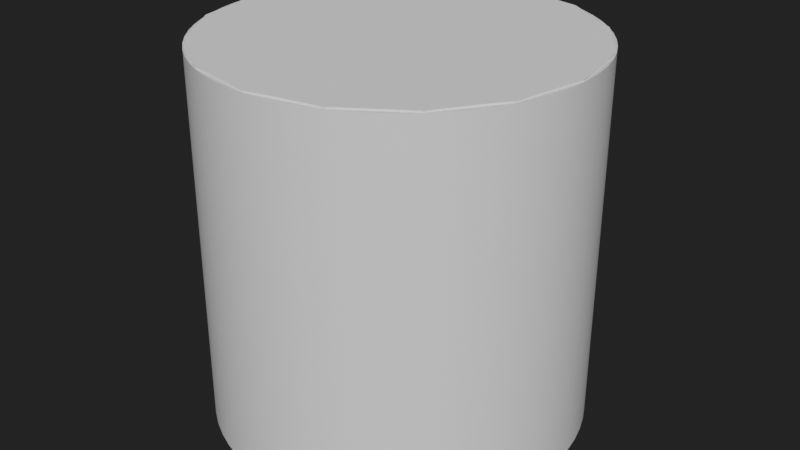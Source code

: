 # Source: IPK.blend  (saved by Blender 2.90.8; exported with 4.5.12 LTS)
import bpy
from mathutils import Matrix  # noqa: F401  (used for matrix-valued properties, if any)

bpy.ops.wm.read_factory_settings(use_empty=True)
scene = bpy.context.scene
scene.name = 'Scene'

# ---- collections
col_collection = bpy.data.collections.new('Collection'); scene.collection.children.link(col_collection)

# ---- materials (node trees are filled in below, after node groups)
mat_kilo = bpy.data.materials.new('Kilo')

# ---- node groups
ng_auto_smooth = bpy.data.node_groups.new('Auto Smooth', 'GeometryNodeTree')
_s = ng_auto_smooth.interface.new_socket(name='Geometry', in_out='OUTPUT', socket_type='NodeSocketGeometry')
_s = ng_auto_smooth.interface.new_socket(name='Geometry', in_out='INPUT', socket_type='NodeSocketGeometry')
_s = ng_auto_smooth.interface.new_socket(name='Angle', in_out='INPUT', socket_type='NodeSocketFloat')
_s.subtype = 'ANGLE'
_s.min_value = 0.0
_s.max_value = 3.142
ng_auto_smooth.is_modifier = True
_N = ng_auto_smooth.nodes; _L = ng_auto_smooth.links
n0 = _N.new('NodeGroupOutput'); n0.name = 'Group Output'; n0.location = (480, -100)
n1 = _N.new('NodeGroupInput'); n1.name = 'Group Input'; n1.location = (-420, -300)
n2 = _N.new('NodeGroupInput'); n2.name = 'Group Input.001'; n2.location = (-60, -100)
n3 = _N.new('GeometryNodeSetShadeSmooth'); n3.name = 'Set Shade Smooth'; n3.location = (120, -100)
n3.domain = 'EDGE'
n4 = _N.new('GeometryNodeSetShadeSmooth'); n4.name = 'Set Shade Smooth.001'; n4.location = (300, -100)
n5 = _N.new('GeometryNodeInputMeshEdgeAngle'); n5.name = 'Edge Angle'; n5.location = (-420, -220)
n6 = _N.new('GeometryNodeInputEdgeSmooth'); n6.name = 'Is Edge Smooth'; n6.location = (-60, -160)
n7 = _N.new('GeometryNodeInputShadeSmooth'); n7.name = 'Is Face Smooth'; n7.location = (-240, -340)
n8 = _N.new('FunctionNodeBooleanMath'); n8.name = 'Boolean Math'; n8.location = (-60, -220)
n9 = _N.new('FunctionNodeCompare'); n9.name = 'Compare'; n9.location = (-240, -180)
n9.operation = 'LESS_EQUAL'
_L.new(n5.outputs[0], n9.inputs[0])
_L.new(n4.outputs[0], n0.inputs[0])
_L.new(n1.outputs[1], n9.inputs[1])
_L.new(n9.outputs[0], n8.inputs[0])
_L.new(n7.outputs[0], n8.inputs[1])
_L.new(n2.outputs[0], n3.inputs[0])
_L.new(n6.outputs[0], n3.inputs[1])
_L.new(n3.outputs[0], n4.inputs[0])
_L.new(n8.outputs[0], n3.inputs[2])
n0.is_active_output = True

# ---- material node trees
mat_kilo.use_nodes = True; mat_kilo.node_tree.nodes.clear()
_N = mat_kilo.node_tree.nodes; _L = mat_kilo.node_tree.links
n0 = _N.new('ShaderNodeBsdfPrincipled'); n0.name = 'Principled BSDF'; n0.location = (10, 300)
n0.distribution = 'GGX'
n0.subsurface_method = 'BURLEY'
n0.inputs[3].default_value = 1.45
n0.inputs[27].default_value = (0.0, 0.0, 0.0, 1.0)
n0.inputs[28].default_value = 1.0
n1 = _N.new('ShaderNodeOutputMaterial'); n1.name = 'Material Output'; n1.location = (300, 300)
_L.new(n0.outputs[0], n1.inputs[0])
n1.is_active_output = True

# ---- world
world_world = bpy.data.worlds.new('World'); scene.world = world_world
world_world.use_nodes = True; world_world.node_tree.nodes.clear()
_N = world_world.node_tree.nodes; _L = world_world.node_tree.links
n0 = _N.new('ShaderNodeOutputWorld'); n0.name = 'World Output'; n0.location = (300, 300)
n1 = _N.new('ShaderNodeBackground'); n1.name = 'Background'; n1.location = (10, 300)
n1.inputs[0].default_value = (0.01599, 0.01599, 0.01599, 1.0)
_L.new(n1.outputs[0], n0.inputs[0])
n0.is_active_output = True
world_world.color = (0.05088, 0.05088, 0.05088)
world_world.use_sun_shadow = False
world_world.sun_shadow_jitter_overblur = 0.0

# ---- meshes
me_cylinder = bpy.data.meshes.new('Cylinder')
me_cylinder.from_pydata([(-0.8118, 1.782, 0.01406), (-0.8118, 1.782, 3.931), (-0.6332, 1.853, 0.01406), (-0.6332, 1.853, 3.931), (-0.4485, 1.906, 0.01406), (-0.4485, 1.906, 3.931), (-0.2595, 1.941, 0.01406), (-0.2595, 1.941, 3.931), (-0.06795, 1.957, 0.01406), (-0.06795, 1.957, 3.931), (0.1242, 1.955, 0.01406), (0.1242, 1.955, 3.931), (0.3152, 1.933, 0.01406), (0.3152, 1.933, 3.931), (0.5032, 1.893, 0.01406), (0.5032, 1.893, 3.931), (0.6863, 1.834, 0.01406), (0.6863, 1.834, 3.931), (0.8627, 1.758, 0.01406), (0.8627, 1.758, 3.931), (1.031, 1.665, 0.01406), (1.031, 1.665, 3.931), (1.189, 1.556, 0.01406), (1.189, 1.556, 3.931), (1.336, 1.432, 0.01406), (1.336, 1.432, 3.931), (1.47, 1.294, 0.01406), (1.47, 1.294, 3.931), (1.59, 1.144, 0.01406), (1.59, 1.144, 3.931), (1.694, 0.9826, 0.01406), (1.694, 0.9826, 3.931), (1.782, 0.8118, 0.01406), (1.782, 0.8118, 3.931), (1.853, 0.6332, 0.01406), (1.853, 0.6332, 3.931), (1.906, 0.4485, 0.01406), (1.906, 0.4485, 3.931), (1.941, 0.2595, 0.01406), (1.941, 0.2595, 3.931), (1.957, 0.06795, 0.01406), (1.957, 0.06795, 3.931), (1.955, -0.1242, 0.01406), (1.955, -0.1242, 3.931), (1.933, -0.3152, 0.01406), (1.933, -0.3152, 3.931), (1.893, -0.5032, 0.01406), (1.893, -0.5032, 3.931), (1.834, -0.6863, 0.01406), (1.834, -0.6863, 3.931), (1.758, -0.8627, 0.01406), (1.758, -0.8627, 3.931), (1.665, -1.031, 0.01406), (1.665, -1.031, 3.931), (1.556, -1.189, 0.01406), (1.556, -1.189, 3.931), (1.432, -1.336, 0.01406), (1.432, -1.336, 3.931), (1.294, -1.47, 0.01406), (1.294, -1.47, 3.931), (1.144, -1.59, 0.01406), (1.144, -1.59, 3.931), (0.9826, -1.694, 0.01406), (0.9826, -1.694, 3.931), (0.8118, -1.782, 0.01406), (0.8118, -1.782, 3.931), (0.6332, -1.853, 0.01406), (0.6332, -1.853, 3.931), (0.4485, -1.906, 0.01406), (0.4485, -1.906, 3.931), (0.2595, -1.941, 0.01406), (0.2595, -1.941, 3.931), (0.06795, -1.957, 0.01406), (0.06795, -1.957, 3.931), (-0.1242, -1.955, 0.01406), (-0.1242, -1.955, 3.931), (-0.3152, -1.933, 0.01406), (-0.3152, -1.933, 3.931), (-0.5032, -1.893, 0.01406), (-0.5032, -1.893, 3.931), (-0.6863, -1.834, 0.01406), (-0.6863, -1.834, 3.931), (-0.8627, -1.758, 0.01406), (-0.8627, -1.758, 3.931), (-1.031, -1.665, 0.01406), (-1.031, -1.665, 3.931), (-1.189, -1.556, 0.01406), (-1.189, -1.556, 3.931), (-1.336, -1.432, 0.01406), (-1.336, -1.432, 3.931), (-1.47, -1.294, 0.01406), (-1.47, -1.294, 3.931), (-1.59, -1.144, 0.01406), (-1.59, -1.144, 3.931), (-1.694, -0.9826, 0.01406), (-1.694, -0.9826, 3.931), (-1.782, -0.8118, 0.01406), (-1.782, -0.8118, 3.931), (-1.853, -0.6332, 0.01406), (-1.853, -0.6332, 3.931), (-1.906, -0.4485, 0.01406), (-1.906, -0.4485, 3.931), (-1.941, -0.2595, 0.01406), (-1.941, -0.2595, 3.931), (-1.957, -0.06795, 0.01406), (-1.957, -0.06795, 3.931), (-1.955, 0.1242, 0.01406), (-1.955, 0.1242, 3.931), (-1.933, 0.3152, 0.01406), (-1.933, 0.3152, 3.931), (-1.893, 0.5032, 0.01406), (-1.893, 0.5032, 3.931), (-1.834, 0.6863, 0.01406), (-1.834, 0.6863, 3.931), (-1.758, 0.8627, 0.01406), (-1.758, 0.8627, 3.931), (-1.665, 1.031, 0.01406), (-1.665, 1.031, 3.931), (-1.556, 1.189, 0.01406), (-1.556, 1.189, 3.931), (-1.432, 1.336, 0.01406), (-1.432, 1.336, 3.931), (-1.294, 1.47, 0.01406), (-1.294, 1.47, 3.931), (-1.144, 1.59, 0.01406), (-1.144, 1.59, 3.931), (-0.9826, 1.694, 0.01406), (-0.9826, 1.694, 3.931)], [], [(0, 1, 3, 2), (2, 3, 5, 4), (4, 5, 7, 6), (6, 7, 9, 8), (8, 9, 11, 10), (10, 11, 13, 12), (12, 13, 15, 14), (14, 15, 17, 16), (16, 17, 19, 18), (18, 19, 21, 20), (20, 21, 23, 22), (22, 23, 25, 24), (24, 25, 27, 26), (26, 27, 29, 28), (28, 29, 31, 30), (30, 31, 33, 32), (32, 33, 35, 34), (34, 35, 37, 36), (36, 37, 39, 38), (38, 39, 41, 40), (40, 41, 43, 42), (42, 43, 45, 44), (44, 45, 47, 46), (46, 47, 49, 48), (48, 49, 51, 50), (50, 51, 53, 52), (52, 53, 55, 54), (54, 55, 57, 56), (56, 57, 59, 58), (58, 59, 61, 60), (60, 61, 63, 62), (62, 63, 65, 64), (64, 65, 67, 66), (66, 67, 69, 68), (68, 69, 71, 70), (70, 71, 73, 72), (72, 73, 75, 74), (74, 75, 77, 76), (76, 77, 79, 78), (78, 79, 81, 80), (80, 81, 83, 82), (82, 83, 85, 84), (84, 85, 87, 86), (86, 87, 89, 88), (88, 89, 91, 90), (90, 91, 93, 92), (92, 93, 95, 94), (94, 95, 97, 96), (96, 97, 99, 98), (98, 99, 101, 100), (100, 101, 103, 102), (102, 103, 105, 104), (104, 105, 107, 106), (106, 107, 109, 108), (108, 109, 111, 110), (110, 111, 113, 112), (112, 113, 115, 114), (114, 115, 117, 116), (116, 117, 119, 118), (118, 119, 121, 120), (120, 121, 123, 122), (122, 123, 125, 124), (3, 1, 127, 125, 123, 121, 119, 117, 115, 113, 111, 109, 107, 105, 103, 101, 99, 97, 95, 93, 91, 89, 87, 85, 83, 81, 79, 77, 75, 73, 71, 69, 67, 65, 63, 61, 59, 57, 55, 53, 51, 49, 47, 45, 43, 41, 39, 37, 35, 33, 31, 29, 27, 25, 23, 21, 19, 17, 15, 13, 11, 9, 7, 5), (124, 125, 127, 126), (126, 127, 1, 0), (0, 2, 4, 6, 8, 10, 12, 14, 16, 18, 20, 22, 24, 26, 28, 30, 32, 34, 36, 38, 40, 42, 44, 46, 48, 50, 52, 54, 56, 58, 60, 62, 64, 66, 68, 70, 72, 74, 76, 78, 80, 82, 84, 86, 88, 90, 92, 94, 96, 98, 100, 102, 104, 106, 108, 110, 112, 114, 116, 118, 120, 122, 124, 126)])
me_cylinder.polygons.foreach_set('use_smooth', [True] * 66)
_uv = me_cylinder.uv_layers.new(name='UVMap')
_uv.uv.foreach_set('vector', [1.0, 0.5, 1.0, 1.0, 0.9844, 1.0, 0.9844, 0.5, 0.9844, 0.5, 0.9844, 1.0, 0.9688, 1.0, 0.9688, 0.5, 0.9688, 0.5, 0.9688, 1.0, 0.9531, 1.0, 0.9531, 0.5, 0.9531, 0.5, 0.9531, 1.0, 0.9375, 1.0, 0.9375, 0.5, 0.9375, 0.5, 0.9375, 1.0, 0.9219, 1.0, 0.9219, 0.5, 0.9219, 0.5, 0.9219, 1.0, 0.9062, 1.0, 0.9062, 0.5, 0.9062, 0.5, 0.9062, 1.0, 0.8906, 1.0, 0.8906, 0.5, 0.8906, 0.5, 0.8906, 1.0, 0.875, 1.0, 0.875, 0.5, 0.875, 0.5, 0.875, 1.0, 0.8594, 1.0, 0.8594, 0.5, 0.8594, 0.5, 0.8594, 1.0, 0.8438, 1.0, 0.8438, 0.5, 0.8438, 0.5, 0.8438, 1.0, 0.8281, 1.0, 0.8281, 0.5, 0.8281, 0.5, 0.8281, 1.0, 0.8125, 1.0, 0.8125, 0.5, 0.8125, 0.5, 0.8125, 1.0, 0.7969, 1.0, 0.7969, 0.5, 0.7969, 0.5, 0.7969, 1.0, 0.7812, 1.0, 0.7812, 0.5, 0.7812, 0.5, 0.7812, 1.0, 0.7656, 1.0, 0.7656, 0.5, 0.7656, 0.5, 0.7656, 1.0, 0.75, 1.0, 0.75, 0.5, 0.75, 0.5, 0.75, 1.0, 0.7344, 1.0, 0.7344, 0.5, 0.7344, 0.5, 0.7344, 1.0, 0.7188, 1.0, 0.7188, 0.5, 0.7188, 0.5, 0.7188, 1.0, 0.7031, 1.0, 0.7031, 0.5, 0.7031, 0.5, 0.7031, 1.0, 0.6875, 1.0, 0.6875, 0.5, 0.6875, 0.5, 0.6875, 1.0, 0.6719, 1.0, 0.6719, 0.5, 0.6719, 0.5, 0.6719, 1.0, 0.6562, 1.0, 0.6562, 0.5, 0.6562, 0.5, 0.6562, 1.0, 0.6406, 1.0, 0.6406, 0.5, 0.6406, 0.5, 0.6406, 1.0, 0.625, 1.0, 0.625, 0.5, 0.625, 0.5, 0.625, 1.0, 0.6094, 1.0, 0.6094, 0.5, 0.6094, 0.5, 0.6094, 1.0, 0.5938, 1.0, 0.5938, 0.5, 0.5938, 0.5, 0.5938, 1.0, 0.5781, 1.0, 0.5781, 0.5, 0.5781, 0.5, 0.5781, 1.0, 0.5625, 1.0, 0.5625, 0.5, 0.5625, 0.5, 0.5625, 1.0, 0.5469, 1.0, 0.5469, 0.5, 0.5469, 0.5, 0.5469, 1.0, 0.5312, 1.0, 0.5312, 0.5, 0.5312, 0.5, 0.5312, 1.0, 0.5156, 1.0, 0.5156, 0.5, 0.5156, 0.5, 0.5156, 1.0, 0.5, 1.0, 0.5, 0.5, 0.5, 0.5, 0.5, 1.0, 0.4844, 1.0, 0.4844, 0.5, 0.4844, 0.5, 0.4844, 1.0, 0.4688, 1.0, 0.4688, 0.5, 0.4688, 0.5, 0.4688, 1.0, 0.4531, 1.0, 0.4531, 0.5, 0.4531, 0.5, 0.4531, 1.0, 0.4375, 1.0, 0.4375, 0.5, 0.4375, 0.5, 0.4375, 1.0, 0.4219, 1.0, 0.4219, 0.5, 0.4219, 0.5, 0.4219, 1.0, 0.4062, 1.0, 0.4062, 0.5, 0.4062, 0.5, 0.4062, 1.0, 0.3906, 1.0, 0.3906, 0.5, 0.3906, 0.5, 0.3906, 1.0, 0.375, 1.0, 0.375, 0.5, 0.375, 0.5, 0.375, 1.0, 0.3594, 1.0, 0.3594, 0.5, 0.3594, 0.5, 0.3594, 1.0, 0.3438, 1.0, 0.3438, 0.5, 0.3438, 0.5, 0.3438, 1.0, 0.3281, 1.0, 0.3281, 0.5, 0.3281, 0.5, 0.3281, 1.0, 0.3125, 1.0, 0.3125, 0.5, 0.3125, 0.5, 0.3125, 1.0, 0.2969, 1.0, 0.2969, 0.5, 0.2969, 0.5, 0.2969, 1.0, 0.2812, 1.0, 0.2812, 0.5, 0.2812, 0.5, 0.2812, 1.0, 0.2656, 1.0, 0.2656, 0.5, 0.2656, 0.5, 0.2656, 1.0, 0.25, 1.0, 0.25, 0.5, 0.25, 0.5, 0.25, 1.0, 0.2344, 1.0, 0.2344, 0.5, 0.2344, 0.5, 0.2344, 1.0, 0.2188, 1.0, 0.2188, 0.5, 0.2188, 0.5, 0.2188, 1.0, 0.2031, 1.0, 0.2031, 0.5, 0.2031, 0.5, 0.2031, 1.0, 0.1875, 1.0, 0.1875, 0.5, 0.1875, 0.5, 0.1875, 1.0, 0.1719, 1.0, 0.1719, 0.5, 0.1719, 0.5, 0.1719, 1.0, 0.1562, 1.0, 0.1562, 0.5, 0.1562, 0.5, 0.1562, 1.0, 0.1406, 1.0, 0.1406, 0.5, 0.1406, 0.5, 0.1406, 1.0, 0.125, 1.0, 0.125, 0.5, 0.125, 0.5, 0.125, 1.0, 0.1094, 1.0, 0.1094, 0.5, 0.1094, 0.5, 0.1094, 1.0, 0.09375, 1.0, 0.09375, 0.5, 0.09375, 0.5, 0.09375, 1.0, 0.07812, 1.0, 0.07812, 0.5, 0.07812, 0.5, 0.07812, 1.0, 0.0625, 1.0, 0.0625, 0.5, 0.0625, 0.5, 0.0625, 1.0, 0.04688, 1.0, 0.04688, 0.5, 0.04688, 0.5, 0.04688, 1.0, 0.03125, 1.0, 0.03125, 0.5, 0.2735, 0.4888, 0.25, 0.49, 0.2265, 0.4888, 0.2032, 0.4854, 0.1803, 0.4797, 0.1582, 0.4717, 0.1369, 0.4617, 0.1167, 0.4496, 0.09775, 0.4355, 0.08029, 0.4197, 0.06448, 0.4023, 0.05045, 0.3833, 0.03834, 0.3631, 0.02827, 0.3418, 0.02033, 0.3197, 0.01461, 0.2968, 0.01116, 0.2735, 0.01, 0.25, 0.01116, 0.2265, 0.01461, 0.2032, 0.02033, 0.1803, 0.02827, 0.1582, 0.03834, 0.1369, 0.05045, 0.1167, 0.06448, 0.09775, 0.08029, 0.08029, 0.09775, 0.06448, 0.1167, 0.05045, 0.1369, 0.03834, 0.1582, 0.02827, 0.1803, 0.02033, 0.2032, 0.01461, 0.2265, 0.01116, 0.25, 0.01, 0.2735, 0.01116, 0.2968, 0.01461, 0.3197, 0.02033, 0.3418, 0.02827, 0.3631, 0.03834, 0.3833, 0.05045, 0.4023, 0.06448, 0.4197, 0.08029, 0.4355, 0.09775, 0.4496, 0.1167, 0.4617, 0.1369, 0.4717, 0.1582, 0.4797, 0.1803, 0.4854, 0.2032, 0.4888, 0.2265, 0.49, 0.25, 0.4888, 0.2735, 0.4854, 0.2968, 0.4797, 0.3197, 0.4717, 0.3418, 0.4617, 0.3631, 0.4496, 0.3833, 0.4355, 0.4023, 0.4197, 0.4197, 0.4023, 0.4355, 0.3833, 0.4496, 0.3631, 0.4617, 0.3418, 0.4717, 0.3197, 0.4797, 0.2968, 0.4854, 0.03125, 0.5, 0.03125, 1.0, 0.01562, 1.0, 0.01562, 0.5, 0.01562, 0.5, 0.01562, 1.0, 0.0, 1.0, 0.0, 0.5, 0.75, 0.49, 0.7735, 0.4888, 0.7968, 0.4854, 0.8197, 0.4797, 0.8418, 0.4717, 0.8631, 0.4617, 0.8833, 0.4496, 0.9023, 0.4355, 0.9197, 0.4197, 0.9355, 0.4023, 0.9496, 0.3833, 0.9617, 0.3631, 0.9717, 0.3418, 0.9797, 0.3197, 0.9854, 0.2968, 0.9888, 0.2735, 0.99, 0.25, 0.9888, 0.2265, 0.9854, 0.2032, 0.9797, 0.1803, 0.9717, 0.1582, 0.9617, 0.1369, 0.9496, 0.1167, 0.9355, 0.09775, 0.9197, 0.08029, 0.9023, 0.06448, 0.8833, 0.05045, 0.8631, 0.03834, 0.8418, 0.02827, 0.8197, 0.02033, 0.7968, 0.01461, 0.7735, 0.01116, 0.75, 0.01, 0.7265, 0.01116, 0.7032, 0.01461, 0.6803, 0.02033, 0.6582, 0.02827, 0.6369, 0.03834, 0.6167, 0.05045, 0.5977, 0.06448, 0.5803, 0.08029, 0.5645, 0.09775, 0.5504, 0.1167, 0.5383, 0.1369, 0.5283, 0.1582, 0.5203, 0.1803, 0.5146, 0.2032, 0.5112, 0.2265, 0.51, 0.25, 0.5112, 0.2735, 0.5146, 0.2968, 0.5203, 0.3197, 0.5283, 0.3418, 0.5383, 0.3631, 0.5504, 0.3833, 0.5645, 0.4023, 0.5803, 0.4197, 0.5977, 0.4355, 0.6167, 0.4496, 0.6369, 0.4617, 0.6582, 0.4717, 0.6803, 0.4797, 0.7032, 0.4854, 0.7265, 0.4888])
me_cylinder.materials.append(mat_kilo)
me_cylinder.use_remesh_fix_poles = True
me_cylinder.use_remesh_preserve_attributes = False
me_cylinder.use_mirror_vertex_groups = False
me_cylinder.update()
me_cylinder_001 = bpy.data.meshes.new('Cylinder.001')
me_cylinder_001.from_pydata([(0.0, 100.0, -100.0), (0.0, 100.0, 100.0), (38.27, 92.39, -100.0), (38.27, 92.39, 100.0), (70.71, 70.71, -100.0), (70.71, 70.71, 100.0), (92.39, 38.27, -100.0), (92.39, 38.27, 100.0), (100.0, -4.371e-06, -100.0), (100.0, -4.371e-06, 100.0), (92.39, -38.27, -100.0), (92.39, -38.27, 100.0), (70.71, -70.71, -100.0), (70.71, -70.71, 100.0), (38.27, -92.39, -100.0), (38.27, -92.39, 100.0), (1.51e-05, -100.0, -100.0), (1.51e-05, -100.0, 100.0), (-38.27, -92.39, -100.0), (-38.27, -92.39, 100.0), (-70.71, -70.71, -100.0), (-70.71, -70.71, 100.0), (-92.39, -38.27, -100.0), (-92.39, -38.27, 100.0), (-100.0, 1.192e-06, -100.0), (-100.0, 1.192e-06, 100.0), (-92.39, 38.27, -100.0), (-92.39, 38.27, 100.0), (-70.71, 70.71, -100.0), (-70.71, 70.71, 100.0), (-38.27, 92.39, -100.0), (-38.27, 92.39, 100.0)], [], [(0, 1, 3, 2), (2, 3, 5, 4), (4, 5, 7, 6), (6, 7, 9, 8), (8, 9, 11, 10), (10, 11, 13, 12), (12, 13, 15, 14), (14, 15, 17, 16), (16, 17, 19, 18), (18, 19, 21, 20), (20, 21, 23, 22), (22, 23, 25, 24), (24, 25, 27, 26), (26, 27, 29, 28), (3, 1, 31, 29, 27, 25, 23, 21, 19, 17, 15, 13, 11, 9, 7, 5), (28, 29, 31, 30), (30, 31, 1, 0), (0, 2, 4, 6, 8, 10, 12, 14, 16, 18, 20, 22, 24, 26, 28, 30)])
_uv = me_cylinder_001.uv_layers.new(name='UVMap')
_uv.uv.foreach_set('vector', [1.0, 0.5, 1.0, 1.0, 0.9375, 1.0, 0.9375, 0.5, 0.9375, 0.5, 0.9375, 1.0, 0.875, 1.0, 0.875, 0.5, 0.875, 0.5, 0.875, 1.0, 0.8125, 1.0, 0.8125, 0.5, 0.8125, 0.5, 0.8125, 1.0, 0.75, 1.0, 0.75, 0.5, 0.75, 0.5, 0.75, 1.0, 0.6875, 1.0, 0.6875, 0.5, 0.6875, 0.5, 0.6875, 1.0, 0.625, 1.0, 0.625, 0.5, 0.625, 0.5, 0.625, 1.0, 0.5625, 1.0, 0.5625, 0.5, 0.5625, 0.5, 0.5625, 1.0, 0.5, 1.0, 0.5, 0.5, 0.5, 0.5, 0.5, 1.0, 0.4375, 1.0, 0.4375, 0.5, 0.4375, 0.5, 0.4375, 1.0, 0.375, 1.0, 0.375, 0.5, 0.375, 0.5, 0.375, 1.0, 0.3125, 1.0, 0.3125, 0.5, 0.3125, 0.5, 0.3125, 1.0, 0.25, 1.0, 0.25, 0.5, 0.25, 0.5, 0.25, 1.0, 0.1875, 1.0, 0.1875, 0.5, 0.1875, 0.5, 0.1875, 1.0, 0.125, 1.0, 0.125, 0.5, 0.3418, 0.4717, 0.25, 0.49, 0.1582, 0.4717, 0.08029, 0.4197, 0.02827, 0.3418, 0.01, 0.25, 0.02827, 0.1582, 0.08029, 0.08029, 0.1582, 0.02827, 0.25, 0.01, 0.3418, 0.02827, 0.4197, 0.08029, 0.4717, 0.1582, 0.49, 0.25, 0.4717, 0.3418, 0.4197, 0.4197, 0.125, 0.5, 0.125, 1.0, 0.0625, 1.0, 0.0625, 0.5, 0.0625, 0.5, 0.0625, 1.0, 0.0, 1.0, 0.0, 0.5, 0.75, 0.49, 0.8418, 0.4717, 0.9197, 0.4197, 0.9717, 0.3418, 0.99, 0.25, 0.9717, 0.1582, 0.9197, 0.08029, 0.8418, 0.02827, 0.75, 0.01, 0.6582, 0.02827, 0.5803, 0.08029, 0.5283, 0.1582, 0.51, 0.25, 0.5283, 0.3418, 0.5803, 0.4197, 0.6582, 0.4717])
me_cylinder_001.use_remesh_fix_poles = True
me_cylinder_001.use_remesh_preserve_attributes = False
me_cylinder_001.use_mirror_vertex_groups = False
me_cylinder_001.update()

# ---- objects
ob_kilo = bpy.data.objects.new('Kilo', me_cylinder)
ob_ucx_kilo_01 = bpy.data.objects.new('UCX_Kilo_01', me_cylinder_001)

# ---- transforms, parenting, visibility, modifiers, constraints
ob_kilo.location = (0.0, 0.0, -0.009715)
ob_kilo.lineart.crease_threshold = 0.0
_m = ob_kilo.modifiers.new('Auto Smooth', 'NODES')
_m.node_group = ng_auto_smooth
_gi = [s.identifier for s in ng_auto_smooth.interface.items_tree if s.item_type == 'SOCKET' and s.in_out == 'INPUT']
_m[_gi[1]] = 0.5236  # Angle
ob_ucx_kilo_01.location = (0.0, 0.0, 1.987)
ob_ucx_kilo_01.scale = (0.0195, 0.0195, 0.0195)
ob_ucx_kilo_01.lineart.crease_threshold = 0.0

# ---- collection membership
col_collection.objects.link(ob_kilo)
col_collection.objects.link(ob_ucx_kilo_01)

# ---- scene / render settings (as saved in the file)
scene.frame_start = 1; scene.frame_end = 250; scene.frame_set(1)
scene.render.engine = 'CYCLES'
scene.cycles.use_denoising = False
scene.cycles.samples = 128
scene.cycles.sampling_pattern = 'TABULATED_SOBOL'
scene.cycles.use_adaptive_sampling = False
scene.cycles.use_light_tree = False
scene.view_settings.view_transform = 'Filmic'
scene.unit_settings.scale_length = 0.01
bpy.context.view_layer.update()

# ---- added for rendering (the .blend has no active camera and no usable light): camera, sun
cam_auto = bpy.data.cameras.new('AutoCamera')
cam_auto.lens = 50.0
cam_auto.sensor_width = 36.0
cam_auto.clip_end = 1000.0
ob_auto_camera = bpy.data.objects.new('AutoCamera', cam_auto)
scene.collection.objects.link(ob_auto_camera)
ob_auto_camera.location = (6.28296, -7.53956, 6.99702)
ob_auto_camera.rotation_euler = (1.09748, -7.21219e-08, 0.694738)
scene.camera = ob_auto_camera
light_auto_sun = bpy.data.lights.new('AutoSun', 'SUN')
light_auto_sun.energy = 3.0
light_auto_sun.angle = 0.0523599
ob_auto_sun = bpy.data.objects.new('AutoSun', light_auto_sun)
scene.collection.objects.link(ob_auto_sun)
ob_auto_sun.rotation_euler = (0.872665, 0.174533, 0.523599)
bpy.context.view_layer.update()
